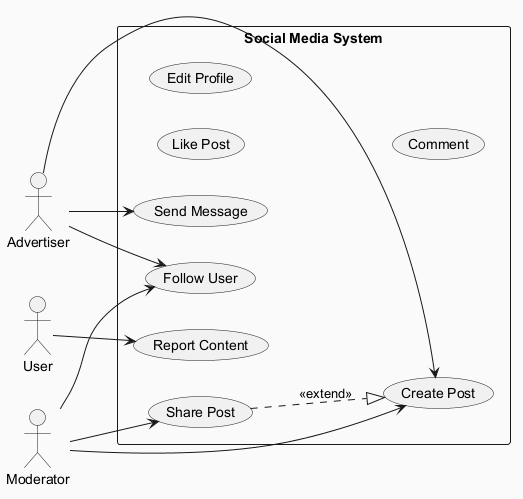

The diagram above was rendered by PlantUML. Its source (embedded in the PNG):
@startuml
skinparam backgroundColor #FAFAFA
skinparam classBackgroundColor #FFF3E0
skinparam classBorderColor #E65100
left to right direction
actor "Advertiser" as Advertiser
actor "User" as User
actor "Moderator" as Moderator
rectangle "Social Media System" {
  usecase "Follow User" as UC_FollowUser
  usecase "Send Message" as UC_SendMessage
  usecase "Create Post" as UC_CreatePost
  usecase "Like Post" as UC_LikePost
  usecase "Share Post" as UC_SharePost
  usecase "Edit Profile" as UC_EditProfile
  usecase "Comment" as UC_Comment
  usecase "Report Content" as UC_ReportContent
}
Advertiser --> UC_CreatePost
Advertiser --> UC_SendMessage
Advertiser --> UC_FollowUser
User --> UC_ReportContent
Moderator --> UC_CreatePost
Moderator --> UC_SharePost
Moderator --> UC_FollowUser
UC_SharePost ..|> UC_CreatePost : <<extend>>
@enduml